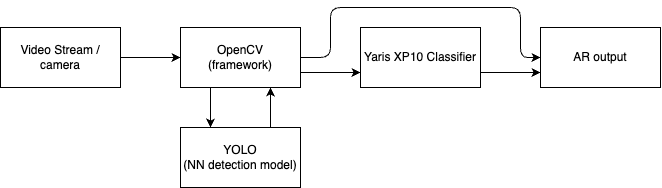

The diagram above was exported from draw.io. Its source (the exported page's mxGraphModel, read from the mxfile embedded in the PNG):
<mxGraphModel dx="776" dy="601" grid="1" gridSize="10" guides="1" tooltips="1" connect="1" arrows="1" fold="1" page="1" pageScale="1" pageWidth="827" pageHeight="1169" math="0" shadow="0">
  <root>
    <mxCell id="0" />
    <mxCell id="1" parent="0" />
    <mxCell id="7" style="edgeStyle=none;html=1;exitX=1;exitY=0.5;exitDx=0;exitDy=0;entryX=0;entryY=0.5;entryDx=0;entryDy=0;" edge="1" parent="1" source="2" target="3">
      <mxGeometry relative="1" as="geometry" />
    </mxCell>
    <mxCell id="2" value="Video Stream / camera" style="rounded=0;whiteSpace=wrap;html=1;" vertex="1" parent="1">
      <mxGeometry x="60" y="190" width="120" height="60" as="geometry" />
    </mxCell>
    <mxCell id="8" style="edgeStyle=none;html=1;exitX=0.25;exitY=1;exitDx=0;exitDy=0;entryX=0.25;entryY=0;entryDx=0;entryDy=0;" edge="1" parent="1" source="3" target="4">
      <mxGeometry relative="1" as="geometry" />
    </mxCell>
    <mxCell id="11" style="edgeStyle=orthogonalEdgeStyle;html=1;exitX=1;exitY=0.5;exitDx=0;exitDy=0;entryX=0;entryY=0.5;entryDx=0;entryDy=0;elbow=vertical;" edge="1" parent="1" source="3" target="6">
      <mxGeometry relative="1" as="geometry">
        <Array as="points">
          <mxPoint x="390" y="220" />
          <mxPoint x="390" y="170" />
          <mxPoint x="580" y="170" />
          <mxPoint x="580" y="220" />
        </Array>
      </mxGeometry>
    </mxCell>
    <mxCell id="14" style="edgeStyle=orthogonalEdgeStyle;html=1;exitX=1;exitY=0.75;exitDx=0;exitDy=0;entryX=0;entryY=0.75;entryDx=0;entryDy=0;elbow=vertical;" edge="1" parent="1" source="3" target="5">
      <mxGeometry relative="1" as="geometry" />
    </mxCell>
    <mxCell id="3" value="OpenCV&lt;br&gt;(framework)" style="rounded=0;whiteSpace=wrap;html=1;" vertex="1" parent="1">
      <mxGeometry x="240" y="190" width="120" height="60" as="geometry" />
    </mxCell>
    <mxCell id="9" style="edgeStyle=none;html=1;exitX=0.75;exitY=0;exitDx=0;exitDy=0;entryX=0.75;entryY=1;entryDx=0;entryDy=0;" edge="1" parent="1" source="4" target="3">
      <mxGeometry relative="1" as="geometry" />
    </mxCell>
    <mxCell id="4" value="YOLO&lt;br&gt;(NN detection model)" style="rounded=0;whiteSpace=wrap;html=1;" vertex="1" parent="1">
      <mxGeometry x="240" y="290" width="120" height="60" as="geometry" />
    </mxCell>
    <mxCell id="15" style="edgeStyle=orthogonalEdgeStyle;html=1;exitX=1;exitY=0.75;exitDx=0;exitDy=0;entryX=0;entryY=0.75;entryDx=0;entryDy=0;elbow=vertical;" edge="1" parent="1" source="5" target="6">
      <mxGeometry relative="1" as="geometry" />
    </mxCell>
    <mxCell id="5" value="Yaris XP10 Classifier" style="rounded=0;whiteSpace=wrap;html=1;" vertex="1" parent="1">
      <mxGeometry x="420" y="190" width="120" height="60" as="geometry" />
    </mxCell>
    <mxCell id="6" value="AR output" style="rounded=0;whiteSpace=wrap;html=1;" vertex="1" parent="1">
      <mxGeometry x="600" y="190" width="120" height="60" as="geometry" />
    </mxCell>
  </root>
</mxGraphModel>